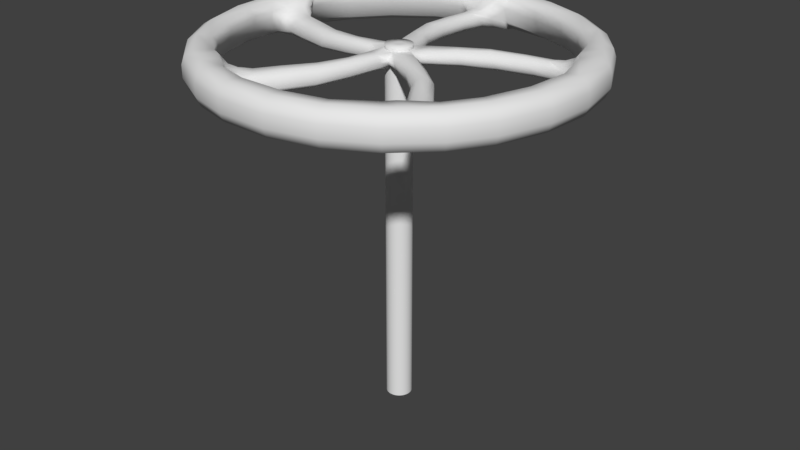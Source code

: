 # Source: valve-02.blend  (saved by Blender 2.78.0; exported with 4.5.12 LTS)
import bpy
from mathutils import Matrix  # noqa: F401  (used for matrix-valued properties, if any)

bpy.ops.wm.read_factory_settings(use_empty=True)
scene = bpy.context.scene
scene.name = 'Scene'

# ---- collections
col_collection_1 = bpy.data.collections.new('Collection 1'); scene.collection.children.link(col_collection_1)

# ---- world
world_world = bpy.data.worlds.new('World'); scene.world = world_world
world_world.color = (0.05088, 0.05088, 0.05088)
world_world.use_sun_shadow = False
world_world.sun_shadow_jitter_overblur = 0.0
world_world.cycles.sampling_method = 'MANUAL'

# ---- meshes
me_valve = bpy.data.meshes.new('Valve')
me_valve.from_pydata([(2.215e-09, 0.05125, 2.301e-05), (-1.107e-08, 0.01456, 1.467), (0.006422, 0.05084, 2.301e-05), (0.001824, 0.01444, 1.467), (0.01274, 0.04964, 2.301e-05), (0.00362, 0.0141, 1.467), (0.01886, 0.04765, 2.301e-05), (0.005358, 0.01353, 1.467), (0.02469, 0.04491, 2.301e-05), (0.007012, 0.01276, 1.467), (0.03012, 0.04146, 2.301e-05), (0.008555, 0.01178, 1.467), (0.03508, 0.03736, 2.301e-05), (0.009963, 0.01061, 1.467), (0.03948, 0.03267, 2.301e-05), (0.01121, 0.009279, 1.467), (0.04326, 0.02746, 2.301e-05), (0.01229, 0.0078, 1.467), (0.04636, 0.02182, 2.301e-05), (0.01317, 0.006198, 1.467), (0.04873, 0.01584, 2.301e-05), (0.01384, 0.004498, 1.467), (0.05033, 0.009603, 2.301e-05), (0.0143, 0.002728, 1.467), (0.05114, 0.003218, 2.301e-05), (0.01453, 0.0009141, 1.467), (0.05114, -0.003218, 2.301e-05), (0.01453, -0.000914, 1.467), (0.05033, -0.009603, 2.301e-05), (0.0143, -0.002728, 1.467), (0.04873, -0.01584, 2.301e-05), (0.01384, -0.004498, 1.467), (0.04636, -0.02182, 2.301e-05), (0.01317, -0.006198, 1.467), (0.04326, -0.02746, 2.301e-05), (0.01229, -0.0078, 1.467), (0.03948, -0.03267, 2.301e-05), (0.01121, -0.009279, 1.467), (0.03508, -0.03736, 2.301e-05), (0.009963, -0.01061, 1.467), (0.03012, -0.04146, 2.301e-05), (0.008555, -0.01178, 1.467), (0.02469, -0.04491, 2.301e-05), (0.007012, -0.01276, 1.467), (0.01886, -0.04765, 2.301e-05), (0.005358, -0.01353, 1.467), (0.01274, -0.04964, 2.301e-05), (0.00362, -0.0141, 1.467), (0.006422, -0.05084, 2.301e-05), (0.001824, -0.01444, 1.467), (-3.891e-08, -0.05125, 2.301e-05), (-2.289e-08, -0.01456, 1.467), (-0.006422, -0.05084, 2.301e-05), (-0.001824, -0.01444, 1.467), (-0.01274, -0.04964, 2.301e-05), (-0.00362, -0.0141, 1.467), (-0.01886, -0.04765, 2.301e-05), (-0.005358, -0.01353, 1.467), (-0.02469, -0.04491, 2.301e-05), (-0.007012, -0.01276, 1.467), (-0.03012, -0.04146, 2.301e-05), (-0.008555, -0.01178, 1.467), (-0.03508, -0.03736, 2.301e-05), (-0.009963, -0.01061, 1.467), (-0.03948, -0.03267, 2.301e-05), (-0.01121, -0.009279, 1.467), (-0.04326, -0.02746, 2.301e-05), (-0.01229, -0.0078, 1.467), (-0.04636, -0.02182, 2.301e-05), (-0.01317, -0.006198, 1.467), (-0.04873, -0.01584, 2.301e-05), (-0.01384, -0.004498, 1.467), (-0.05033, -0.009603, 2.301e-05), (-0.0143, -0.002728, 1.467), (-0.05114, -0.003218, 2.301e-05), (-0.01453, -0.000914, 1.467), (-0.05114, 0.003218, 2.301e-05), (-0.01453, 0.0009141, 1.467), (-0.05033, 0.009603, 2.301e-05), (-0.0143, 0.002728, 1.467), (-0.04873, 0.01584, 2.301e-05), (-0.01384, 0.004498, 1.467), (-0.04636, 0.02182, 2.301e-05), (-0.01317, 0.006198, 1.467), (-0.04326, 0.02746, 2.301e-05), (-0.01229, 0.0078, 1.467), (-0.03948, 0.03267, 2.301e-05), (-0.01121, 0.009279, 1.467), (-0.03508, 0.03736, 2.301e-05), (-0.009963, 0.01061, 1.467), (-0.03012, 0.04146, 2.301e-05), (-0.008555, 0.01178, 1.467), (-0.02468, 0.04491, 2.301e-05), (-0.007012, 0.01276, 1.467), (-0.01886, 0.04765, 2.301e-05), (-0.005358, 0.01353, 1.467), (-0.01274, 0.04964, 2.301e-05), (-0.003619, 0.0141, 1.467), (-0.006422, 0.05084, 2.301e-05), (-0.001824, 0.01444, 1.467), (0.05502, -0.008263, 1.395), (0.05387, -0.004289, 1.451), (0.1786, 0.6699, 1.355), (0.1826, 0.6847, 1.498), (0.3412, 0.6022, 1.355), (0.3487, 0.6156, 1.498), (0.4889, 0.4909, 1.355), (0.4997, 0.5017, 1.498), (0.5838, 0.3729, 1.355), (0.5968, 0.3812, 1.498), (0.6621, 0.2138, 1.356), (0.6768, 0.2186, 1.5), (0.1936, 0.7262, 1.449), (0.3698, 0.6529, 1.449), (0.53, 0.5321, 1.449), (0.6329, 0.4042, 1.449), (0.7178, 0.2318, 1.451), (0.1936, 0.7262, 1.401), (0.3698, 0.6529, 1.401), (0.53, 0.5321, 1.401), (0.6329, 0.4042, 1.401), (0.7178, 0.2318, 1.403), (0.5524, 0.3528, 1.493), (0.1667, 0.6336, 1.493), (0.3228, 0.5669, 1.493), (0.466, 0.4604, 1.493), (0.6132, 0.1899, 1.494), (-8.359e-06, -3.816e-05, 1.451), (-2.182e-05, -7.091e-05, 1.402), (0.59, 0.2344, 1.365), (0.5114, 0.2899, 1.438), (0.5295, 0.2189, 1.444), (0.543, 0.3077, 1.357), (0.3075, 0.1894, 1.382), (0.2799, 0.2233, 1.377), (0.2475, 0.2011, 1.447), (0.2659, 0.1735, 1.449), (0.09864, 0.05078, 1.395), (0.06963, 0.08577, 1.398), (0.06959, 0.08436, 1.451), (0.09814, 0.0364, 1.448), (0.1504, 0.1371, 1.45), (0.1691, 0.1092, 1.448), (0.1916, 0.1251, 1.39), (0.1591, 0.1498, 1.387), (0.5236, 0.3738, 1.425), (0.4534, 0.4511, 1.436), (0.3151, 0.5546, 1.436), (0.1637, 0.6186, 1.436), (0.5224, 0.3191, 1.399), (0.2532, 0.2264, 1.41), (0.06164, 0.097, 1.424), (0.1462, 0.1591, 1.415), (0.5203, 0.373, 1.457), (0.4509, 0.4469, 1.467), (0.3128, 0.5499, 1.467), (0.162, 0.6141, 1.467), (0.5112, 0.313, 1.42), (0.2451, 0.2212, 1.428), (0.06011, 0.09604, 1.435), (0.1413, 0.156, 1.432), (0.191, 0.7159, 1.479), (0.365, 0.6435, 1.479), (0.5231, 0.5243, 1.479), (0.6248, 0.398, 1.479), (0.7085, 0.2278, 1.48), (0.1895, 0.7109, 1.366), (0.362, 0.6391, 1.366), (0.5188, 0.5209, 1.366), (0.6196, 0.3957, 1.366), (0.7026, 0.2269, 1.367), (0.543, 0.3799, 1.363), (0.467, 0.4674, 1.374), (0.3254, 0.5739, 1.374), (0.1699, 0.6389, 1.374), (0.5266, 0.3207, 1.375), (0.2592, 0.2296, 1.393), (0.06439, 0.09873, 1.407), (0.1514, 0.1598, 1.399), (0.06766, -0.01237, 1.425), (0.6098, 0.2013, 1.447), (0.5559, 0.2169, 1.412), (0.2843, 0.1564, 1.424), (0.1071, 0.02533, 1.428), (0.184, 0.09934, 1.428), (0.5555, 0.3162, 1.47), (0.5855, 0.204, 1.469), (0.5255, 0.3364, 1.435), (0.533, 0.3405, 1.412), (0.5816, 0.3394, 1.357), (0.6367, 0.2115, 1.357), (0.5662, 0.2172, 1.453), (0.5371, 0.3019, 1.449), (0.5526, 0.3501, 1.372), (0.5877, 0.205, 1.426), (0.4693, 0.2691, 1.438), (0.477, 0.2305, 1.443), (0.5319, 0.2428, 1.374), (0.5018, 0.2968, 1.367), (0.4856, 0.2998, 1.407), (0.4731, 0.2919, 1.426), (0.4892, 0.3074, 1.387), (0.4964, 0.2101, 1.421), (0.06766, -0.01237, 1.409), (0.6288, 0.2079, 1.389), (0.5721, 0.2249, 1.388), (0.3023, 0.1653, 1.398), (0.108, 0.03063, 1.41), (0.1939, 0.1029, 1.405), (0.6184, 0.2055, 1.388), (0.5216, 0.2165, 1.394), (0.5248, 0.2389, 1.448), (0.5178, 0.2657, 1.447), (0.5781, 0.2261, 1.478), (0.5577, 0.2387, 1.461), (0.6578, 0.2572, 1.5), (0.5901, 0.2292, 1.494), (0.5644, 0.2737, 1.476), (0.5486, 0.2769, 1.46), (0.6314, 0.3107, 1.499), (0.5752, 0.278, 1.494), (0.4363, 0.2258, 1.378), (0.4084, 0.2732, 1.373), (0.3857, 0.2718, 1.409), (0.3755, 0.2654, 1.427), (0.3906, 0.2771, 1.39), (0.377, 0.2416, 1.443), (0.3858, 0.2067, 1.447), (0.4113, 0.1905, 1.423), (0.4288, 0.2006, 1.396), (0.009145, -0.05489, 1.395), (0.01257, -0.05257, 1.451), (0.6922, 0.0371, 1.355), (0.7075, 0.03792, 1.498), (0.6781, -0.1384, 1.355), (0.6931, -0.1415, 1.498), (0.6178, -0.3133, 1.355), (0.6315, -0.3203, 1.498), (0.535, -0.4401, 1.355), (0.5469, -0.4499, 1.498), (0.4079, -0.5637, 1.356), (0.417, -0.5762, 1.5), (0.7504, 0.04022, 1.449), (0.7351, -0.1501, 1.449), (0.6698, -0.3397, 1.449), (0.58, -0.4771, 1.449), (0.4422, -0.6111, 1.451), (0.7504, 0.04022, 1.401), (0.7351, -0.1501, 1.401), (0.6698, -0.3397, 1.401), (0.58, -0.4771, 1.401), (0.4422, -0.6111, 1.403), (0.5062, -0.4164, 1.493), (0.654, 0.03725, 1.493), (0.6388, -0.1318, 1.493), (0.5818, -0.301, 1.493), (0.3701, -0.5246, 1.494), (0.4052, -0.4888, 1.365), (0.4337, -0.3968, 1.438), (0.3718, -0.436, 1.444), (0.4603, -0.4214, 1.357), (0.2751, -0.2339, 1.382), (0.2988, -0.1972, 1.377), (0.2677, -0.1733, 1.447), (0.2472, -0.1993, 1.449), (0.07877, -0.07813, 1.395), (0.1031, -0.03974, 1.398), (0.1017, -0.04012, 1.451), (0.06494, -0.08211, 1.448), (0.1769, -0.1007, 1.45), (0.1561, -0.1271, 1.448), (0.1782, -0.1435, 1.39), (0.1916, -0.105, 1.387), (0.5173, -0.3826, 1.425), (0.569, -0.2919, 1.436), (0.6247, -0.1283, 1.436), (0.6388, 0.03547, 1.436), (0.4649, -0.3983, 1.399), (0.2935, -0.1709, 1.41), (0.1113, -0.02866, 1.424), (0.1964, -0.08991, 1.415), (0.5155, -0.3796, 1.457), (0.5643, -0.2908, 1.467), (0.6196, -0.1276, 1.467), (0.634, 0.03569, 1.467), (0.4557, -0.3896, 1.42), (0.2861, -0.1648, 1.428), (0.1099, -0.0275, 1.435), (0.192, -0.08624, 1.432), (0.7398, 0.03956, 1.478), (0.7247, -0.1483, 1.478), (0.6602, -0.3356, 1.478), (0.5715, -0.4713, 1.478), (0.4355, -0.6036, 1.48), (0.7345, 0.03937, 1.366), (0.7196, -0.1469, 1.366), (0.6556, -0.3325, 1.366), (0.5677, -0.4671, 1.366), (0.4329, -0.5982, 1.367), (0.529, -0.3991, 1.363), (0.5888, -0.2998, 1.374), (0.6463, -0.1322, 1.374), (0.6601, 0.03582, 1.374), (0.4677, -0.4018, 1.375), (0.2985, -0.1756, 1.393), (0.1138, -0.03074, 1.407), (0.1987, -0.09462, 1.399), (0.00915, -0.06818, 1.425), (0.3798, -0.5178, 1.447), (0.378, -0.4617, 1.412), (0.2366, -0.2221, 1.424), (0.05719, -0.09408, 1.428), (0.1513, -0.1443, 1.428), (0.4723, -0.4307, 1.47), (0.3749, -0.4939, 1.469), (0.4822, -0.3959, 1.435), (0.4885, -0.4017, 1.412), (0.5025, -0.4483, 1.357), (0.3978, -0.5403, 1.357), (0.3815, -0.4714, 1.453), (0.453, -0.4176, 1.449), (0.5037, -0.4175, 1.372), (0.3766, -0.4957, 1.425), (0.4009, -0.3633, 1.438), (0.3665, -0.3825, 1.443), (0.3953, -0.4309, 1.374), (0.4372, -0.3856, 1.366), (0.4351, -0.3692, 1.407), (0.4237, -0.3598, 1.426), (0.4435, -0.3704, 1.387), (0.3532, -0.4072, 1.421), (0.00915, -0.06818, 1.409), (0.392, -0.5339, 1.389), (0.3906, -0.4747, 1.388), (0.2506, -0.2365, 1.397), (0.06251, -0.09328, 1.41), (0.1577, -0.1526, 1.405), (0.3865, -0.5247, 1.388), (0.3671, -0.4293, 1.394), (0.3894, -0.4254, 1.448), (0.4126, -0.4104, 1.447), (0.3937, -0.4801, 1.478), (0.3993, -0.4568, 1.461), (0.4478, -0.5462, 1.5), (0.4003, -0.4905, 1.494), (0.4347, -0.4523, 1.476), (0.4328, -0.4363, 1.46), (0.4906, -0.5046, 1.499), (0.4421, -0.4612, 1.494), (0.3495, -0.3453, 1.378), (0.3859, -0.304, 1.373), (0.3777, -0.2828, 1.409), (0.3684, -0.2752, 1.427), (0.3842, -0.2859, 1.39), (0.3463, -0.2839, 1.443), (0.3157, -0.3031, 1.447), (0.3082, -0.3323, 1.423), (0.3233, -0.3459, 1.396), (-0.04937, -0.02566, 1.395), (-0.0461, -0.0282, 1.451), (0.2492, -0.6469, 1.354), (0.2547, -0.6613, 1.498), (0.07792, -0.6878, 1.354), (0.07965, -0.703, 1.498), (-0.107, -0.6845, 1.354), (-0.1094, -0.6997, 1.498), (-0.2532, -0.6449, 1.354), (-0.2588, -0.6592, 1.498), (-0.41, -0.5622, 1.356), (-0.4191, -0.5747, 1.5), (0.2701, -0.7013, 1.449), (0.08447, -0.7456, 1.449), (-0.116, -0.7421, 1.449), (-0.2745, -0.6991, 1.449), (-0.4444, -0.6095, 1.451), (0.2701, -0.7013, 1.401), (0.08447, -0.7456, 1.401), (-0.116, -0.7421, 1.401), (-0.2745, -0.6991, 1.401), (-0.4444, -0.6095, 1.403), (-0.2396, -0.6102, 1.493), (0.2375, -0.6106, 1.493), (0.07203, -0.6484, 1.493), (-0.1064, -0.6464, 1.493), (-0.3844, -0.5141, 1.494), (-0.3395, -0.5364, 1.365), (-0.2433, -0.5352, 1.438), (-0.2997, -0.4884, 1.444), (-0.2584, -0.5681, 1.357), (-0.1374, -0.334, 1.382), (-0.09518, -0.3452, 1.377), (-0.08203, -0.3081, 1.447), (-0.1131, -0.2967, 1.449), (-0.04996, -0.09907, 1.395), (-0.005933, -0.1103, 1.398), (-0.006719, -0.1092, 1.451), (-0.05801, -0.08714, 1.448), (-0.04113, -0.1994, 1.45), (-0.07263, -0.1878, 1.448), (-0.08143, -0.2139, 1.39), (-0.04065, -0.2147, 1.387), (-0.2039, -0.6103, 1.425), (-0.1017, -0.6315, 1.436), (0.07102, -0.6339, 1.436), (0.2311, -0.5967, 1.436), (-0.2351, -0.5653, 1.399), (-0.07179, -0.332, 1.41), (0.00714, -0.1147, 1.424), (-0.02479, -0.2146, 1.415), (-0.2017, -0.6077, 1.457), (-0.1022, -0.6267, 1.467), (0.07013, -0.6288, 1.467), (0.2299, -0.592, 1.467), (-0.2296, -0.5538, 1.42), (-0.06827, -0.323, 1.428), (0.007813, -0.113, 1.435), (-0.02268, -0.2093, 1.432), (0.2662, -0.6915, 1.478), (0.08291, -0.7352, 1.478), (-0.1151, -0.7317, 1.478), (-0.2715, -0.6893, 1.478), (-0.4393, -0.6008, 1.48), (0.2644, -0.6865, 1.366), (0.08269, -0.7299, 1.366), (-0.1136, -0.7264, 1.366), (-0.2687, -0.6844, 1.366), (-0.4351, -0.5966, 1.367), (-0.216, -0.6266, 1.363), (-0.1031, -0.6527, 1.374), (0.07399, -0.6556, 1.374), (0.238, -0.6168, 1.374), (-0.2375, -0.5691, 1.375), (-0.07477, -0.3382, 1.393), (0.00593, -0.1177, 1.407), (-0.02857, -0.2182, 1.399), (-0.06201, -0.02977, 1.425), (-0.375, -0.5213, 1.447), (-0.3222, -0.5023, 1.412), (-0.1381, -0.2937, 1.424), (-0.07178, -0.08347, 1.428), (-0.09046, -0.1885, 1.428), (-0.2636, -0.5824, 1.47), (-0.3538, -0.5092, 1.469), (-0.2275, -0.581, 1.435), (-0.2311, -0.5888, 1.412), (-0.2711, -0.6165, 1.357), (-0.3908, -0.5454, 1.357), (-0.3304, -0.5086, 1.453), (-0.2571, -0.56, 1.449), (-0.2413, -0.6081, 1.372), (-0.355, -0.5114, 1.425), (-0.2216, -0.4936, 1.438), (-0.2505, -0.4669, 1.443), (-0.2876, -0.5091, 1.374), (-0.2315, -0.5351, 1.366), (-0.2166, -0.528, 1.407), (-0.2112, -0.5142, 1.426), (-0.2151, -0.5363, 1.387), (-0.2781, -0.4618, 1.421), (-0.06201, -0.02977, 1.409), (-0.3865, -0.5378, 1.389), (-0.3306, -0.5183, 1.388), (-0.1475, -0.3115, 1.397), (-0.06938, -0.08828, 1.41), (-0.09636, -0.1972, 1.405), (-0.3795, -0.5298, 1.388), (-0.2947, -0.4818, 1.394), (-0.2842, -0.5018, 1.448), (-0.2627, -0.5193, 1.447), (-0.3348, -0.5228, 1.478), (-0.3109, -0.521, 1.461), (-0.381, -0.5947, 1.5), (-0.3427, -0.5323, 1.494), (-0.2958, -0.5532, 1.476), (-0.2811, -0.5465, 1.46), (-0.3282, -0.6226, 1.499), (-0.302, -0.5631, 1.494), (-0.2203, -0.4391, 1.378), (-0.1698, -0.4611, 1.373), (-0.1522, -0.4466, 1.409), (-0.1479, -0.4355, 1.427), (-0.1532, -0.4538, 1.39), (-0.163, -0.4171, 1.443), (-0.1906, -0.394, 1.447), (-0.2208, -0.3959, 1.423), (-0.229, -0.4144, 1.396), (-0.03966, 0.03903, 1.395), (-0.04106, 0.03514, 1.451), (-0.5382, -0.4369, 1.354), (-0.5501, -0.4466, 1.498), (-0.6299, -0.2867, 1.354), (-0.6439, -0.293, 1.498), (-0.684, -0.1097, 1.354), (-0.6991, -0.1121, 1.498), (-0.6915, 0.04156, 1.354), (-0.7068, 0.04248, 1.498), (-0.6613, 0.2162, 1.356), (-0.676, 0.221, 1.5), (-0.5834, -0.4737, 1.449), (-0.6829, -0.3108, 1.449), (-0.7415, -0.1189, 1.449), (-0.7496, 0.04505, 1.449), (-0.7169, 0.2344, 1.451), (-0.5834, -0.4737, 1.401), (-0.6829, -0.3108, 1.401), (-0.7415, -0.1189, 1.401), (-0.7496, 0.04505, 1.401), (-0.7169, 0.2344, 1.403), (-0.6542, 0.03932, 1.493), (-0.5072, -0.4146, 1.493), (-0.5943, -0.2689, 1.493), (-0.6475, -0.09849, 1.493), (-0.6077, 0.2068, 1.494), (-0.615, 0.1572, 1.365), (-0.5841, 0.0661, 1.438), (-0.5571, 0.1342, 1.444), (-0.6201, 0.07028, 1.357), (-0.3601, 0.0275, 1.382), (-0.3577, -0.01614, 1.377), (-0.3184, -0.01719, 1.447), (-0.3171, 0.01592, 1.449), (-0.1096, 0.0169, 1.395), (-0.1067, -0.02845, 1.398), (-0.1059, -0.02734, 1.451), (-0.1008, 0.02825, 1.448), (-0.2023, -0.02248, 1.45), (-0.201, 0.01107, 1.448), (-0.2285, 0.01137, 1.39), (-0.2167, -0.02768, 1.387), (-0.6433, 0.005402, 1.425), (-0.6319, -0.09836, 1.436), (-0.5808, -0.2634, 1.436), (-0.4959, -0.4042, 1.436), (-0.6102, 0.04896, 1.399), (-0.3379, -0.0343, 1.41), (-0.1069, -0.04224, 1.423), (-0.2117, -0.04274, 1.415), (-0.6402, 0.004066, 1.457), (-0.6275, -0.09647, 1.467), (-0.5763, -0.261, 1.467), (-0.4919, -0.4016, 1.467), (-0.5976, 0.04729, 1.42), (-0.3283, -0.03488, 1.428), (-0.1051, -0.04236, 1.435), (-0.206, -0.04309, 1.432), (-0.5753, -0.4669, 1.478), (-0.6735, -0.3061, 1.478), (-0.7313, -0.1166, 1.478), (-0.7394, 0.04528, 1.478), (-0.7071, 0.2323, 1.48), (-0.5711, -0.4637, 1.366), (-0.6685, -0.3042, 1.366), (-0.7258, -0.1164, 1.366), (-0.7338, 0.0441, 1.366), (-0.7018, 0.2295, 1.367), (-0.6625, 0.01184, 1.363), (-0.6525, -0.1036, 1.374), (-0.6005, -0.273, 1.374), (-0.513, -0.417, 1.374), (-0.6145, 0.05011, 1.375), (-0.3447, -0.03338, 1.393), (-0.1101, -0.04202, 1.407), (-0.2164, -0.04027, 1.399), (-0.04747, 0.04978, 1.425), (-0.6116, 0.1956, 1.447), (-0.5772, 0.1513, 1.412), (-0.3219, 0.04065, 1.424), (-0.1016, 0.04249, 1.428), (-0.2072, 0.02779, 1.428), (-0.6352, 0.07081, 1.47), (-0.5935, 0.1792, 1.469), (-0.6228, 0.03681, 1.435), (-0.6313, 0.03785, 1.412), (-0.67, 0.06733, 1.357), (-0.6393, 0.2032, 1.357), (-0.5857, 0.1571, 1.453), (-0.6119, 0.07151, 1.449), (-0.6529, 0.04161, 1.372), (-0.596, 0.1796, 1.425), (-0.5378, 0.05822, 1.438), (-0.5213, 0.09399, 1.443), (-0.573, 0.1162, 1.374), (-0.5803, 0.05491, 1.366), (-0.569, 0.04289, 1.407), (-0.5542, 0.042, 1.426), (-0.5765, 0.03888, 1.387), (-0.5251, 0.1218, 1.421), (-0.04747, 0.04978, 1.409), (-0.6308, 0.2015, 1.389), (-0.595, 0.1544, 1.388), (-0.3417, 0.04402, 1.397), (-0.1054, 0.03872, 1.41), (-0.2173, 0.03072, 1.405), (-0.6211, 0.1972, 1.388), (-0.5493, 0.1315, 1.394), (-0.565, 0.1152, 1.448), (-0.575, 0.08945, 1.447), (-0.6006, 0.1569, 1.478), (-0.5915, 0.1348, 1.461), (-0.6833, 0.1786, 1.5), (-0.6121, 0.1615, 1.494), (-0.6174, 0.1104, 1.476), (-0.6066, 0.09853, 1.46), (-0.6934, 0.1198, 1.499), (-0.6287, 0.1132, 1.494), (-0.4857, 0.07385, 1.378), (-0.4909, 0.01908, 1.373), (-0.4718, 0.0068, 1.409), (-0.4598, 0.006075, 1.427), (-0.4788, 0.005473, 1.39), (-0.447, 0.02614, 1.443), (-0.4335, 0.05958, 1.447), (-0.4447, 0.08765, 1.423), (-0.4649, 0.08979, 1.396), (0.02486, 0.04978, 1.395), (0.02072, 0.04991, 1.451), (-0.5818, 0.3769, 1.354), (-0.5947, 0.3853, 1.498), (-0.4672, 0.5106, 1.354), (-0.4776, 0.5219, 1.498), (-0.3157, 0.6167, 1.354), (-0.3227, 0.6304, 1.498), (-0.1742, 0.6706, 1.354), (-0.178, 0.6855, 1.498), (0.001264, 0.6959, 1.356), (0.001292, 0.7113, 1.5), (-0.6307, 0.4086, 1.449), (-0.5065, 0.5536, 1.449), (-0.3422, 0.6686, 1.449), (-0.1888, 0.727, 1.449), (0.00137, 0.7544, 1.451), (-0.6307, 0.4086, 1.401), (-0.5065, 0.5536, 1.401), (-0.3422, 0.6686, 1.401), (-0.1888, 0.727, 1.401), (0.00137, 0.7544, 1.403), (-0.1648, 0.6345, 1.493), (-0.551, 0.3543, 1.493), (-0.4393, 0.4822, 1.493), (-0.2938, 0.5855, 1.493), (0.008878, 0.642, 1.494), (-0.04056, 0.6336, 1.365), (-0.1176, 0.576, 1.437), (-0.04455, 0.5714, 1.444), (-0.1248, 0.6115, 1.357), (-0.08512, 0.351, 1.382), (-0.1259, 0.3352, 1.377), (-0.1147, 0.2975, 1.447), (-0.08285, 0.3066, 1.449), (-0.01781, 0.1095, 1.394), (-0.06003, 0.09274, 1.397), (-0.05872, 0.09226, 1.451), (-0.004285, 0.1046, 1.448), (-0.08389, 0.1855, 1.45), (-0.05159, 0.1946, 1.448), (-0.0598, 0.2209, 1.39), (-0.09329, 0.1976, 1.387), (-0.1937, 0.6136, 1.425), (-0.2888, 0.5707, 1.436), (-0.43, 0.4711, 1.436), (-0.5376, 0.3468, 1.436), (-0.142, 0.5956, 1.399), (-0.137, 0.3108, 1.41), (-0.07319, 0.08861, 1.423), (-0.1061, 0.1882, 1.415), (-0.194, 0.6102, 1.457), (-0.2856, 0.5671, 1.467), (-0.4263, 0.4675, 1.467), (-0.5339, 0.3438, 1.467), (-0.1397, 0.583, 1.42), (-0.1346, 0.3015, 1.428), (-0.07275, 0.08686, 1.435), (-0.1046, 0.1826, 1.432), (-0.6218, 0.4029, 1.478), (-0.4991, 0.5461, 1.478), (-0.3369, 0.6596, 1.478), (-0.1854, 0.7173, 1.478), (0.002361, 0.7443, 1.48), (-0.6174, 0.4, 1.366), (-0.4958, 0.5419, 1.366), (-0.335, 0.6545, 1.366), (-0.1848, 0.7116, 1.366), (0.001341, 0.7384, 1.367), (-0.1935, 0.6339, 1.363), (-0.3001, 0.5887, 1.374), (-0.4451, 0.4869, 1.374), (-0.5551, 0.3591, 1.374), (-0.1422, 0.6, 1.375), (-0.1383, 0.3175, 1.393), (-0.07398, 0.09175, 1.407), (-0.1051, 0.1934, 1.399), (0.03267, 0.06054, 1.425), (-0.002972, 0.6422, 1.447), (-0.03448, 0.5958, 1.412), (-0.06083, 0.3188, 1.424), (0.009017, 0.1097, 1.428), (-0.03761, 0.2057, 1.428), (-0.129, 0.6261, 1.47), (-0.01301, 0.62, 1.469), (-0.1575, 0.6038, 1.435), (-0.1591, 0.6122, 1.412), (-0.143, 0.6581, 1.357), (-0.004329, 0.671, 1.356), (-0.03158, 0.6057, 1.453), (-0.1211, 0.6042, 1.449), (-0.1622, 0.6339, 1.372), (-0.01334, 0.6224, 1.425), (-0.1108, 0.5296, 1.438), (-0.07173, 0.525, 1.443), (-0.06656, 0.581, 1.374), (-0.1271, 0.569, 1.366), (-0.1351, 0.5545, 1.407), (-0.1313, 0.5402, 1.426), (-0.1412, 0.5604, 1.387), (-0.04643, 0.5371, 1.421), (0.03267, 0.06054, 1.409), (-0.00336, 0.6623, 1.389), (-0.03709, 0.6137, 1.388), (-0.06374, 0.3387, 1.397), (0.004249, 0.1122, 1.41), (-0.03794, 0.2162, 1.405), (-0.004364, 0.6517, 1.388), (-0.04472, 0.5631, 1.394), (-0.06501, 0.573, 1.448), (-0.09263, 0.5746, 1.447), (-0.03637, 0.6198, 1.478), (-0.0546, 0.6043, 1.461), (-0.04127, 0.7052, 1.5), (-0.03558, 0.6321, 1.494), (-0.08584, 0.6214, 1.476), (-0.09375, 0.6074, 1.46), (-0.1003, 0.6966, 1.499), (-0.0866, 0.633, 1.494), (-0.07985, 0.4848, 1.378), (-0.1336, 0.4729, 1.373), (-0.1393, 0.4508, 1.409), (-0.1363, 0.4392, 1.427), (-0.1428, 0.4572, 1.39), (-0.1133, 0.4333, 1.443), (-0.07732, 0.4308, 1.447), (-0.05407, 0.4501, 1.423), (-0.05826, 0.4699, 1.396), (2.215e-09, 0.05125, 0.02349), (0.006422, 0.05084, 0.02349), (0.01274, 0.04964, 0.02349), (0.01886, 0.04765, 0.02349), (0.02469, 0.04491, 0.02349), (0.03012, 0.04146, 0.02349), (0.03508, 0.03736, 0.02349), (0.03948, 0.03267, 0.02349), (0.04326, 0.02746, 0.02349), (0.04636, 0.02182, 0.02349), (0.04873, 0.01584, 0.02349), (0.05033, 0.009603, 0.02349), (0.05114, 0.003218, 0.02349), (0.05114, -0.003218, 0.02349), (0.05033, -0.009603, 0.02349), (0.04873, -0.01584, 0.02349), (0.04636, -0.02182, 0.02349), (0.04326, -0.02746, 0.02349), (0.03948, -0.03267, 0.02349), (0.03508, -0.03736, 0.02349), (0.03012, -0.04146, 0.02349), (0.02469, -0.04491, 0.02349), (0.01886, -0.04765, 0.02349), (0.01274, -0.04964, 0.02349), (0.006422, -0.05084, 0.02349), (-3.891e-08, -0.05125, 0.02349), (-0.006422, -0.05084, 0.02349), (-0.01274, -0.04964, 0.02349), (-0.01886, -0.04765, 0.02349), (-0.02469, -0.04491, 0.02349), (-0.03012, -0.04146, 0.02349), (-0.03508, -0.03736, 0.02349), (-0.03948, -0.03267, 0.02349), (-0.04326, -0.02746, 0.02349), (-0.04636, -0.02182, 0.02349), (-0.04873, -0.01584, 0.02349), (-0.05033, -0.009603, 0.02349), (-0.05114, -0.003218, 0.02349), (-0.05114, 0.003218, 0.02349), (-0.05033, 0.009603, 0.02349), (-0.04873, 0.01584, 0.02349), (-0.04636, 0.02182, 0.02349), (-0.04326, 0.02746, 0.02349), (-0.03948, 0.03267, 0.02349), (-0.03508, 0.03736, 0.02349), (-0.03012, 0.04146, 0.02349), (-0.02468, 0.04491, 0.02349), (-0.01886, 0.04765, 0.02349), (-0.01274, 0.04964, 0.02349), (-0.006422, 0.05084, 0.02349), (2.215e-09, 0.05125, 1.454), (0.006422, 0.05084, 1.454), (0.01274, 0.04964, 1.454), (0.01886, 0.04765, 1.454), (0.02469, 0.04491, 1.454), (0.03012, 0.04146, 1.454), (0.03508, 0.03736, 1.454), (0.03948, 0.03267, 1.454), (0.04326, 0.02746, 1.454), (0.04636, 0.02182, 1.454), (0.04873, 0.01584, 1.454), (0.05033, 0.009603, 1.454), (0.05114, 0.003218, 1.454), (0.05114, -0.003218, 1.454), (0.05033, -0.009603, 1.454), (0.04873, -0.01584, 1.454), (0.04636, -0.02182, 1.454), (0.04326, -0.02746, 1.454), (0.03948, -0.03267, 1.454), (0.03508, -0.03736, 1.454), (0.03012, -0.04146, 1.454), (0.02469, -0.04491, 1.454), (0.01886, -0.04765, 1.454), (0.01274, -0.04964, 1.454), (0.006422, -0.05084, 1.454), (-3.891e-08, -0.05125, 1.454), (-0.006422, -0.05084, 1.454), (-0.01274, -0.04964, 1.454), (-0.01886, -0.04765, 1.454), (-0.02469, -0.04491, 1.454), (-0.03012, -0.04146, 1.454), (-0.03508, -0.03736, 1.454), (-0.03948, -0.03267, 1.454), (-0.04326, -0.02746, 1.454), (-0.04636, -0.02182, 1.454), (-0.04873, -0.01584, 1.454), (-0.05033, -0.009603, 1.454), (-0.05114, -0.003218, 1.454), (-0.05114, 0.003218, 1.454), (-0.05033, 0.009603, 1.454), (-0.04873, 0.01584, 1.454), (-0.04636, 0.02182, 1.454), (-0.04326, 0.02746, 1.454), (-0.03948, 0.03267, 1.454), (-0.03508, 0.03736, 1.454), (-0.03012, 0.04146, 1.454), (-0.02468, 0.04491, 1.454), (-0.01886, 0.04765, 1.454), (-0.01274, 0.04964, 1.454), (-0.006422, 0.05084, 1.454), (0.006422, 0.05084, 1.467), (2.215e-09, 0.05125, 1.467), (0.01274, 0.04964, 1.467), (0.01886, 0.04765, 1.467), (0.02469, 0.04491, 1.467), (0.03012, 0.04146, 1.467), (0.03508, 0.03736, 1.467), (0.03948, 0.03267, 1.467), (0.04326, 0.02746, 1.467), (0.04636, 0.02182, 1.467), (0.04873, 0.01584, 1.467), (0.05033, 0.009603, 1.467), (0.05114, 0.003218, 1.467), (0.05114, -0.003218, 1.467), (0.05033, -0.009603, 1.467), (0.04873, -0.01584, 1.467), (0.04636, -0.02182, 1.467), (0.04326, -0.02746, 1.467), (0.03948, -0.03267, 1.467), (0.03508, -0.03736, 1.467), (0.03012, -0.04146, 1.467), (0.02469, -0.04491, 1.467), (0.01886, -0.04765, 1.467), (0.01274, -0.04964, 1.467), (0.006422, -0.05084, 1.467), (-3.891e-08, -0.05125, 1.467), (-0.006422, -0.05084, 1.467), (-0.01274, -0.04964, 1.467), (-0.01886, -0.04765, 1.467), (-0.02469, -0.04491, 1.467), (-0.03012, -0.04146, 1.467), (-0.03508, -0.03736, 1.467), (-0.03948, -0.03267, 1.467), (-0.04326, -0.02746, 1.467), (-0.04636, -0.02182, 1.467), (-0.04873, -0.01584, 1.467), (-0.05033, -0.009603, 1.467), (-0.05114, -0.003218, 1.467), (-0.05114, 0.003218, 1.467), (-0.05033, 0.009603, 1.467), (-0.04873, 0.01584, 1.467), (-0.04636, 0.02182, 1.467), (-0.04326, 0.02746, 1.467), (-0.03948, 0.03267, 1.467), (-0.03508, 0.03736, 1.467), (-0.03012, 0.04146, 1.467), (-0.02468, 0.04491, 1.467), (-0.01886, 0.04765, 1.467), (-0.01274, 0.04964, 1.467), (-0.006422, 0.05084, 1.467)], [], [(792, 843, 842, 793), (793, 842, 844, 794), (794, 844, 845, 795), (795, 845, 846, 796), (796, 846, 847, 797), (797, 847, 848, 798), (798, 848, 849, 799), (799, 849, 850, 800), (800, 850, 851, 801), (801, 851, 852, 802), (802, 852, 853, 803), (803, 853, 854, 804), (804, 854, 855, 805), (805, 855, 856, 806), (806, 856, 857, 807), (807, 857, 858, 808), (808, 858, 859, 809), (809, 859, 860, 810), (810, 860, 861, 811), (811, 861, 862, 812), (812, 862, 863, 813), (813, 863, 864, 814), (814, 864, 865, 815), (815, 865, 866, 816), (816, 866, 867, 817), (817, 867, 868, 818), (818, 868, 869, 819), (819, 869, 870, 820), (820, 870, 871, 821), (821, 871, 872, 822), (822, 872, 873, 823), (823, 873, 874, 824), (824, 874, 875, 825), (825, 875, 876, 826), (826, 876, 877, 827), (827, 877, 878, 828), (828, 878, 879, 829), (829, 879, 880, 830), (830, 880, 881, 831), (831, 881, 882, 832), (832, 882, 883, 833), (833, 883, 884, 834), (834, 884, 885, 835), (835, 885, 886, 836), (836, 886, 887, 837), (837, 887, 888, 838), (838, 888, 889, 839), (839, 889, 890, 840), (3, 1, 99, 97, 95, 93, 91, 89, 87, 85, 83, 81, 79, 77, 75, 73, 71, 69, 67, 65, 63, 61, 59, 57, 55, 53, 51, 49, 47, 45, 43, 41, 39, 37, 35, 33, 31, 29, 27, 25, 23, 21, 19, 17, 15, 13, 11, 9, 7, 5), (840, 890, 891, 841), (841, 891, 843, 792), (677, 625, 103, 161), (161, 103, 105, 162), (162, 105, 107, 163), (163, 107, 109, 164), (165, 215, 111), (166, 117, 118, 167), (168, 119, 120, 169), (153, 122, 125, 154), (101, 615, 127), (682, 635, 117, 166), (153, 187, 192, 185), (186, 126, 216, 213), (120, 115, 116, 121), (119, 114, 115, 120), (118, 113, 114, 119), (117, 112, 113, 118), (635, 630, 112, 117), (167, 118, 119, 168), (169, 120, 121, 170), (107, 125, 122, 109), (105, 124, 125, 107), (122, 220, 219, 109), (123, 124, 105, 103), (640, 123, 103, 625), (154, 125, 124, 155), (155, 124, 123, 156), (156, 123, 640, 692), (190, 189, 108, 110), (177, 138, 614, 715), (614, 100, 128), (209, 190, 110, 204), (210, 197, 129, 205), (196, 211, 212, 195), (197, 198, 132, 129), (143, 144, 134, 133), (142, 136, 135, 141), (208, 143, 133, 206), (225, 222, 134, 176), (203, 100, 137, 207), (101, 140, 139, 615), (100, 614, 138, 137), (178, 144, 138, 177), (176, 134, 144, 178), (207, 137, 143, 208), (140, 142, 141, 139), (137, 138, 144, 143), (158, 150, 152, 160), (160, 152, 151, 159), (224, 223, 150, 158), (193, 189, 132, 175), (159, 151, 691), (174, 148, 692, 716), (173, 147, 148, 174), (172, 146, 147, 173), (171, 145, 146, 172), (139, 159, 691, 615), (191, 194, 180, 186), (226, 224, 158, 135), (141, 160, 159, 139), (135, 158, 160, 141), (148, 156, 692), (147, 155, 156, 148), (146, 154, 155, 147), (145, 153, 154, 146), (115, 164, 165, 116), (114, 163, 164, 115), (113, 162, 163, 114), (112, 161, 162, 113), (630, 677, 161, 112), (108, 169, 170, 110), (104, 167, 168, 106), (624, 682, 166, 102), (106, 168, 169, 108), (102, 166, 167, 104), (108, 171, 172, 106), (106, 172, 173, 104), (104, 173, 174, 102), (102, 174, 716, 624), (150, 176, 178, 152), (152, 178, 177, 151), (223, 225, 176, 150), (187, 188, 149, 157), (151, 177, 715, 691), (140, 183, 184, 142), (101, 179, 183, 140), (142, 184, 182, 136), (196, 202, 181, 131), (188, 193, 175, 149), (171, 108, 189, 193), (131, 181, 194, 191), (205, 129, 190, 209), (153, 145, 188, 187), (145, 171, 193, 188), (131, 191, 214, 211), (191, 186, 213, 214), (186, 180, 126), (122, 153, 185), (187, 157, 130, 192), (129, 132, 189, 190), (227, 228, 202, 196), (149, 175, 201, 199), (130, 157, 200, 195), (157, 149, 199, 200), (175, 132, 198, 201), (221, 222, 198, 197), (227, 196, 195, 226), (229, 221, 197, 210), (228, 229, 210, 202), (181, 205, 209, 194), (183, 207, 208, 184), (179, 203, 207, 183), (184, 208, 206, 182), (202, 210, 205, 181), (194, 209, 204, 180), (182, 206, 229, 228), (211, 196, 131), (195, 212, 130), (215, 216, 126, 111), (213, 216, 220, 217), (211, 214, 218, 212), (214, 213, 217, 218), (212, 218, 192, 130), (219, 220, 216, 215), (218, 217, 185, 192), (217, 220, 122, 185), (206, 133, 221, 229), (136, 227, 226, 135), (133, 134, 222, 221), (136, 182, 228, 227), (199, 201, 225, 223), (195, 200, 224, 226), (200, 199, 223, 224), (201, 198, 222, 225), (164, 109, 219), (165, 164, 219, 215), (165, 111, 233, 289), (289, 233, 235, 290), (290, 235, 237, 291), (291, 237, 239, 292), (293, 343, 241), (294, 247, 248, 295), (296, 249, 250, 297), (281, 252, 255, 282), (231, 101, 127), (170, 121, 247, 294), (281, 315, 320, 313), (314, 256, 344, 341), (250, 245, 246, 251), (249, 244, 245, 250), (248, 243, 244, 249), (247, 242, 243, 248), (121, 116, 242, 247), (295, 248, 249, 296), (297, 250, 251, 298), (237, 255, 252, 239), (235, 254, 255, 237), (252, 348, 347, 239), (253, 254, 235, 233), (126, 253, 233, 111), (282, 255, 254, 283), (283, 254, 253, 284), (284, 253, 126, 180), (318, 317, 238, 240), (305, 266, 100, 203), (100, 230, 128), (337, 318, 240, 332), (338, 325, 257, 333), (324, 339, 340, 323), (325, 326, 260, 257), (271, 272, 262, 261), (270, 264, 263, 269), (336, 271, 261, 334), (353, 350, 262, 304), (331, 230, 265, 335), (231, 268, 267, 101), (230, 100, 266, 265), (306, 272, 266, 305), (304, 262, 272, 306), (335, 265, 271, 336), (268, 270, 269, 267), (265, 266, 272, 271), (286, 278, 280, 288), (288, 280, 279, 287), (352, 351, 278, 286), (321, 317, 260, 303), (287, 279, 179), (302, 276, 180, 204), (301, 275, 276, 302), (300, 274, 275, 301), (299, 273, 274, 300), (267, 287, 179, 101), (319, 322, 308, 314), (354, 352, 286, 263), (269, 288, 287, 267), (263, 286, 288, 269), (276, 284, 180), (275, 283, 284, 276), (274, 282, 283, 275), (273, 281, 282, 274), (245, 292, 293, 246), (244, 291, 292, 245), (243, 290, 291, 244), (242, 289, 290, 243), (116, 165, 289, 242), (238, 297, 298, 240), (234, 295, 296, 236), (110, 170, 294, 232), (236, 296, 297, 238), (232, 294, 295, 234), (238, 299, 300, 236), (236, 300, 301, 234), (234, 301, 302, 232), (232, 302, 204, 110), (278, 304, 306, 280), (280, 306, 305, 279), (351, 353, 304, 278), (315, 316, 277, 285), (279, 305, 203, 179), (268, 311, 312, 270), (231, 307, 311, 268), (270, 312, 310, 264), (324, 330, 309, 259), (316, 321, 303, 277), (299, 238, 317, 321), (259, 309, 322, 319), (333, 257, 318, 337), (281, 273, 316, 315), (273, 299, 321, 316), (259, 319, 342, 339), (319, 314, 341, 342), (314, 308, 256), (252, 281, 313), (315, 285, 258, 320), (257, 260, 317, 318), (355, 356, 330, 324), (277, 303, 329, 327), (258, 285, 328, 323), (285, 277, 327, 328), (303, 260, 326, 329), (349, 350, 326, 325), (355, 324, 323, 354), (357, 349, 325, 338), (356, 357, 338, 330), (309, 333, 337, 322), (311, 335, 336, 312), (307, 331, 335, 311), (312, 336, 334, 310), (330, 338, 333, 309), (322, 337, 332, 308), (310, 334, 357, 356), (339, 324, 259), (323, 340, 258), (343, 344, 256, 241), (341, 344, 348, 345), (339, 342, 346, 340), (342, 341, 345, 346), (340, 346, 320, 258), (347, 348, 344, 343), (346, 345, 313, 320), (345, 348, 252, 313), (334, 261, 349, 357), (264, 355, 354, 263), (261, 262, 350, 349), (264, 310, 356, 355), (327, 329, 353, 351), (323, 328, 352, 354), (328, 327, 351, 352), (329, 326, 350, 353), (292, 239, 347), (293, 292, 347, 343), (293, 241, 361, 417), (417, 361, 363, 418), (418, 363, 365, 419), (419, 365, 367, 420), (421, 471, 369), (422, 375, 376, 423), (424, 377, 378, 425), (409, 380, 383, 410), (359, 231, 127), (298, 251, 375, 422), (409, 443, 448, 441), (442, 384, 472, 469), (378, 373, 374, 379), (377, 372, 373, 378), (376, 371, 372, 377), (375, 370, 371, 376), (251, 246, 370, 375), (423, 376, 377, 424), (425, 378, 379, 426), (365, 383, 380, 367), (363, 382, 383, 365), (380, 476, 475, 367), (381, 382, 363, 361), (256, 381, 361, 241), (410, 383, 382, 411), (411, 382, 381, 412), (412, 381, 256, 308), (446, 445, 366, 368), (433, 394, 230, 331), (230, 358, 128), (465, 446, 368, 460), (466, 453, 385, 461), (452, 467, 468, 451), (453, 454, 388, 385), (399, 400, 390, 389), (398, 392, 391, 397), (464, 399, 389, 462), (481, 478, 390, 432), (459, 358, 393, 463), (359, 396, 395, 231), (358, 230, 394, 393), (434, 400, 394, 433), (432, 390, 400, 434), (463, 393, 399, 464), (396, 398, 397, 395), (393, 394, 400, 399), (414, 406, 408, 416), (416, 408, 407, 415), (480, 479, 406, 414), (449, 445, 388, 431), (415, 407, 307), (430, 404, 308, 332), (429, 403, 404, 430), (428, 402, 403, 429), (427, 401, 402, 428), (395, 415, 307, 231), (447, 450, 436, 442), (482, 480, 414, 391), (397, 416, 415, 395), (391, 414, 416, 397), (404, 412, 308), (403, 411, 412, 404), (402, 410, 411, 403), (401, 409, 410, 402), (373, 420, 421, 374), (372, 419, 420, 373), (371, 418, 419, 372), (370, 417, 418, 371), (246, 293, 417, 370), (366, 425, 426, 368), (362, 423, 424, 364), (240, 298, 422, 360), (364, 424, 425, 366), (360, 422, 423, 362), (366, 427, 428, 364), (364, 428, 429, 362), (362, 429, 430, 360), (360, 430, 332, 240), (406, 432, 434, 408), (408, 434, 433, 407), (479, 481, 432, 406), (443, 444, 405, 413), (407, 433, 331, 307), (396, 439, 440, 398), (359, 435, 439, 396), (398, 440, 438, 392), (452, 458, 437, 387), (444, 449, 431, 405), (427, 366, 445, 449), (387, 437, 450, 447), (461, 385, 446, 465), (409, 401, 444, 443), (401, 427, 449, 444), (387, 447, 470, 467), (447, 442, 469, 470), (442, 436, 384), (380, 409, 441), (443, 413, 386, 448), (385, 388, 445, 446), (483, 484, 458, 452), (405, 431, 457, 455), (386, 413, 456, 451), (413, 405, 455, 456), (431, 388, 454, 457), (477, 478, 454, 453), (483, 452, 451, 482), (485, 477, 453, 466), (484, 485, 466, 458), (437, 461, 465, 450), (439, 463, 464, 440), (435, 459, 463, 439), (440, 464, 462, 438), (458, 466, 461, 437), (450, 465, 460, 436), (438, 462, 485, 484), (467, 452, 387), (451, 468, 386), (471, 472, 384, 369), (469, 472, 476, 473), (467, 470, 474, 468), (470, 469, 473, 474), (468, 474, 448, 386), (475, 476, 472, 471), (474, 473, 441, 448), (473, 476, 380, 441), (462, 389, 477, 485), (392, 483, 482, 391), (389, 390, 478, 477), (392, 438, 484, 483), (455, 457, 481, 479), (451, 456, 480, 482), (456, 455, 479, 480), (457, 454, 478, 481), (420, 367, 475), (421, 420, 475, 471), (421, 369, 489, 545), (545, 489, 491, 546), (546, 491, 493, 547), (547, 493, 495, 548), (549, 599, 497), (550, 503, 504, 551), (552, 505, 506, 553), (537, 508, 511, 538), (487, 359, 127), (426, 379, 503, 550), (537, 571, 576, 569), (570, 512, 600, 597), (506, 501, 502, 507), (505, 500, 501, 506), (504, 499, 500, 505), (503, 498, 499, 504), (379, 374, 498, 503), (551, 504, 505, 552), (553, 506, 507, 554), (493, 511, 508, 495), (491, 510, 511, 493), (508, 604, 603, 495), (509, 510, 491, 489), (384, 509, 489, 369), (538, 511, 510, 539), (539, 510, 509, 540), (540, 509, 384, 436), (574, 573, 494, 496), (561, 522, 358, 459), (358, 486, 128), (593, 574, 496, 588), (594, 581, 513, 589), (580, 595, 596, 579), (581, 582, 516, 513), (527, 528, 518, 517), (526, 520, 519, 525), (592, 527, 517, 590), (609, 606, 518, 560), (587, 486, 521, 591), (487, 524, 523, 359), (486, 358, 522, 521), (562, 528, 522, 561), (560, 518, 528, 562), (591, 521, 527, 592), (524, 526, 525, 523), (521, 522, 528, 527), (542, 534, 536, 544), (544, 536, 535, 543), (608, 607, 534, 542), (577, 573, 516, 559), (543, 535, 435), (558, 532, 436, 460), (557, 531, 532, 558), (556, 530, 531, 557), (555, 529, 530, 556), (523, 543, 435, 359), (575, 578, 564, 570), (610, 608, 542, 519), (525, 544, 543, 523), (519, 542, 544, 525), (532, 540, 436), (531, 539, 540, 532), (530, 538, 539, 531), (529, 537, 538, 530), (501, 548, 549, 502), (500, 547, 548, 501), (499, 546, 547, 500), (498, 545, 546, 499), (374, 421, 545, 498), (494, 553, 554, 496), (490, 551, 552, 492), (368, 426, 550, 488), (492, 552, 553, 494), (488, 550, 551, 490), (494, 555, 556, 492), (492, 556, 557, 490), (490, 557, 558, 488), (488, 558, 460, 368), (534, 560, 562, 536), (536, 562, 561, 535), (607, 609, 560, 534), (571, 572, 533, 541), (535, 561, 459, 435), (524, 567, 568, 526), (487, 563, 567, 524), (526, 568, 566, 520), (580, 586, 565, 515), (572, 577, 559, 533), (555, 494, 573, 577), (515, 565, 578, 575), (589, 513, 574, 593), (537, 529, 572, 571), (529, 555, 577, 572), (515, 575, 598, 595), (575, 570, 597, 598), (570, 564, 512), (508, 537, 569), (571, 541, 514, 576), (513, 516, 573, 574), (611, 612, 586, 580), (533, 559, 585, 583), (514, 541, 584, 579), (541, 533, 583, 584), (559, 516, 582, 585), (605, 606, 582, 581), (611, 580, 579, 610), (613, 605, 581, 594), (612, 613, 594, 586), (565, 589, 593, 578), (567, 591, 592, 568), (563, 587, 591, 567), (568, 592, 590, 566), (586, 594, 589, 565), (578, 593, 588, 564), (566, 590, 613, 612), (595, 580, 515), (579, 596, 514), (599, 600, 512, 497), (597, 600, 604, 601), (595, 598, 602, 596), (598, 597, 601, 602), (596, 602, 576, 514), (603, 604, 600, 599), (602, 601, 569, 576), (601, 604, 508, 569), (590, 517, 605, 613), (520, 611, 610, 519), (517, 518, 606, 605), (520, 566, 612, 611), (583, 585, 609, 607), (579, 584, 608, 610), (584, 583, 607, 608), (585, 582, 606, 609), (548, 495, 603), (549, 548, 603, 599), (549, 497, 617, 673), (673, 617, 619, 674), (674, 619, 621, 675), (675, 621, 623, 676), (677, 727, 625), (678, 631, 632, 679), (680, 633, 634, 681), (665, 636, 639, 666), (615, 487, 127), (554, 507, 631, 678), (665, 699, 704, 697), (698, 640, 728, 725), (634, 629, 630, 635), (633, 628, 629, 634), (632, 627, 628, 633), (631, 626, 627, 632), (507, 502, 626, 631), (679, 632, 633, 680), (681, 634, 635, 682), (621, 639, 636, 623), (619, 638, 639, 621), (636, 732, 731, 623), (637, 638, 619, 617), (512, 637, 617, 497), (666, 639, 638, 667), (667, 638, 637, 668), (668, 637, 512, 564), (702, 701, 622, 624), (689, 650, 486, 587), (486, 614, 128), (721, 702, 624, 716), (722, 709, 641, 717), (708, 723, 724, 707), (709, 710, 644, 641), (655, 656, 646, 645), (654, 648, 647, 653), (720, 655, 645, 718), (737, 734, 646, 688), (715, 614, 649, 719), (615, 652, 651, 487), (614, 486, 650, 649), (690, 656, 650, 689), (688, 646, 656, 690), (719, 649, 655, 720), (652, 654, 653, 651), (649, 650, 656, 655), (670, 662, 664, 672), (672, 664, 663, 671), (736, 735, 662, 670), (705, 701, 644, 687), (671, 663, 563), (686, 660, 564, 588), (685, 659, 660, 686), (684, 658, 659, 685), (683, 657, 658, 684), (651, 671, 563, 487), (703, 706, 692, 698), (738, 736, 670, 647), (653, 672, 671, 651), (647, 670, 672, 653), (660, 668, 564), (659, 667, 668, 660), (658, 666, 667, 659), (657, 665, 666, 658), (629, 676, 677, 630), (628, 675, 676, 629), (627, 674, 675, 628), (626, 673, 674, 627), (502, 549, 673, 626), (622, 681, 682, 624), (618, 679, 680, 620), (496, 554, 678, 616), (620, 680, 681, 622), (616, 678, 679, 618), (622, 683, 684, 620), (620, 684, 685, 618), (618, 685, 686, 616), (616, 686, 588, 496), (662, 688, 690, 664), (664, 690, 689, 663), (735, 737, 688, 662), (699, 700, 661, 669), (663, 689, 587, 563), (652, 695, 696, 654), (615, 691, 695, 652), (654, 696, 694, 648), (708, 714, 693, 643), (700, 705, 687, 661), (683, 622, 701, 705), (643, 693, 706, 703), (717, 641, 702, 721), (665, 657, 700, 699), (657, 683, 705, 700), (643, 703, 726, 723), (703, 698, 725, 726), (698, 692, 640), (636, 665, 697), (699, 669, 642, 704), (641, 644, 701, 702), (739, 740, 714, 708), (661, 687, 713, 711), (642, 669, 712, 707), (669, 661, 711, 712), (687, 644, 710, 713), (733, 734, 710, 709), (739, 708, 707, 738), (741, 733, 709, 722), (740, 741, 722, 714), (693, 717, 721, 706), (695, 719, 720, 696), (691, 715, 719, 695), (696, 720, 718, 694), (714, 722, 717, 693), (706, 721, 716, 692), (694, 718, 741, 740), (723, 708, 643), (707, 724, 642), (727, 728, 640, 625), (725, 728, 732, 729), (723, 726, 730, 724), (726, 725, 729, 730), (724, 730, 704, 642), (731, 732, 728, 727), (730, 729, 697, 704), (729, 732, 636, 697), (718, 645, 733, 741), (648, 739, 738, 647), (645, 646, 734, 733), (648, 694, 740, 739), (711, 713, 737, 735), (707, 712, 736, 738), (712, 711, 735, 736), (713, 710, 734, 737), (676, 623, 731), (677, 676, 731, 727), (98, 791, 742, 0), (96, 790, 791, 98), (94, 789, 790, 96), (92, 788, 789, 94), (90, 787, 788, 92), (88, 786, 787, 90), (86, 785, 786, 88), (84, 784, 785, 86), (82, 783, 784, 84), (80, 782, 783, 82), (78, 781, 782, 80), (76, 780, 781, 78), (74, 779, 780, 76), (72, 778, 779, 74), (70, 777, 778, 72), (68, 776, 777, 70), (66, 775, 776, 68), (64, 774, 775, 66), (62, 773, 774, 64), (60, 772, 773, 62), (58, 771, 772, 60), (56, 770, 771, 58), (54, 769, 770, 56), (52, 768, 769, 54), (50, 767, 768, 52), (48, 766, 767, 50), (46, 765, 766, 48), (44, 764, 765, 46), (42, 763, 764, 44), (40, 762, 763, 42), (38, 761, 762, 40), (36, 760, 761, 38), (34, 759, 760, 36), (32, 758, 759, 34), (30, 757, 758, 32), (28, 756, 757, 30), (26, 755, 756, 28), (24, 754, 755, 26), (22, 753, 754, 24), (20, 752, 753, 22), (18, 751, 752, 20), (16, 750, 751, 18), (14, 749, 750, 16), (12, 748, 749, 14), (10, 747, 748, 12), (8, 746, 747, 10), (6, 745, 746, 8), (4, 744, 745, 6), (2, 743, 744, 4), (0, 742, 743, 2), (791, 841, 792, 742), (790, 840, 841, 791), (789, 839, 840, 790), (788, 838, 839, 789), (787, 837, 838, 788), (786, 836, 837, 787), (785, 835, 836, 786), (784, 834, 835, 785), (783, 833, 834, 784), (782, 832, 833, 783), (781, 831, 832, 782), (780, 830, 831, 781), (779, 829, 830, 780), (778, 828, 829, 779), (777, 827, 828, 778), (776, 826, 827, 777), (775, 825, 826, 776), (774, 824, 825, 775), (773, 823, 824, 774), (772, 822, 823, 773), (771, 821, 822, 772), (770, 820, 821, 771), (769, 819, 820, 770), (768, 818, 819, 769), (767, 817, 818, 768), (766, 816, 817, 767), (765, 815, 816, 766), (764, 814, 815, 765), (763, 813, 814, 764), (762, 812, 813, 763), (761, 811, 812, 762), (760, 810, 811, 761), (759, 809, 810, 760), (758, 808, 809, 759), (757, 807, 808, 758), (756, 806, 807, 757), (755, 805, 806, 756), (754, 804, 805, 755), (753, 803, 804, 754), (752, 802, 803, 753), (751, 801, 802, 752), (750, 800, 801, 751), (749, 799, 800, 750), (748, 798, 799, 749), (747, 797, 798, 748), (746, 796, 797, 747), (745, 795, 796, 746), (744, 794, 795, 745), (743, 793, 794, 744), (742, 792, 793, 743), (1, 3, 842, 843), (3, 5, 844, 842), (5, 7, 845, 844), (7, 9, 846, 845), (9, 11, 847, 846), (11, 13, 848, 847), (13, 15, 849, 848), (15, 17, 850, 849), (17, 19, 851, 850), (19, 21, 852, 851), (21, 23, 853, 852), (23, 25, 854, 853), (25, 27, 855, 854), (27, 29, 856, 855), (29, 31, 857, 856), (31, 33, 858, 857), (33, 35, 859, 858), (35, 37, 860, 859), (37, 39, 861, 860), (39, 41, 862, 861), (41, 43, 863, 862), (43, 45, 864, 863), (45, 47, 865, 864), (47, 49, 866, 865), (49, 51, 867, 866), (51, 53, 868, 867), (53, 55, 869, 868), (55, 57, 870, 869), (57, 59, 871, 870), (59, 61, 872, 871), (61, 63, 873, 872), (63, 65, 874, 873), (65, 67, 875, 874), (67, 69, 876, 875), (69, 71, 877, 876), (71, 73, 878, 877), (73, 75, 879, 878), (75, 77, 880, 879), (77, 79, 881, 880), (79, 81, 882, 881), (81, 83, 883, 882), (83, 85, 884, 883), (85, 87, 885, 884), (87, 89, 886, 885), (89, 91, 887, 886), (91, 93, 888, 887), (93, 95, 889, 888), (95, 97, 890, 889), (97, 99, 891, 890), (99, 1, 843, 891)])
me_valve.polygons.foreach_set('use_smooth', [True] * 876)
me_valve.use_remesh_preserve_volume = False
me_valve.use_remesh_preserve_attributes = False
me_valve.use_mirror_vertex_groups = False
me_valve.update()

# ---- objects
ob_valve = bpy.data.objects.new('valve', me_valve)
ob_empty = bpy.data.objects.new('Empty', None)

# ---- transforms, parenting, visibility, modifiers, constraints
ob_valve.location = (0.0, 0.0, 0.0)
ob_valve.lineart.crease_threshold = 0.0
ob_empty.location = (0.0, 0.0, 0.1046)
ob_empty.rotation_euler = (0.0, -0.0, -1.257)
ob_empty.empty_image_offset = (0.0, 0.0)
ob_empty.hide_viewport = True
ob_empty.lineart.crease_threshold = 0.0

# ---- collection membership
col_collection_1.objects.link(ob_valve)
col_collection_1.objects.link(ob_empty)

# ---- scene / render settings (as saved in the file)
scene.frame_start = 1; scene.frame_end = 250; scene.frame_set(36)
scene.render.engine = 'BLENDER_EEVEE_NEXT'
scene.render.resolution_percentage = 50
scene.render.dither_intensity = 0.0
scene.cycles.use_denoising = False
scene.cycles.samples = 128
scene.cycles.sampling_pattern = 'TABULATED_SOBOL'
scene.cycles.light_sampling_threshold = 0.0
scene.cycles.use_adaptive_sampling = False
scene.cycles.use_light_tree = False
scene.cycles.blur_glossy = 0.0
scene.cycles.sample_clamp_indirect = 0.0
scene.view_settings.view_transform = 'Standard'
bpy.context.view_layer.update()

# ---- added for rendering (the .blend has no active camera and no usable light): camera, sun
cam_auto = bpy.data.cameras.new('AutoCamera')
cam_auto.lens = 50.0
cam_auto.sensor_width = 36.0
cam_auto.clip_end = 1000.0
ob_auto_camera = bpy.data.objects.new('AutoCamera', cam_auto)
scene.collection.objects.link(ob_auto_camera)
ob_auto_camera.location = (2.40418, -2.88019, 2.67307)
ob_auto_camera.rotation_euler = (1.09748, -7.21219e-08, 0.694738)
scene.camera = ob_auto_camera
light_auto_sun = bpy.data.lights.new('AutoSun', 'SUN')
light_auto_sun.energy = 3.0
light_auto_sun.angle = 0.0523599
ob_auto_sun = bpy.data.objects.new('AutoSun', light_auto_sun)
scene.collection.objects.link(ob_auto_sun)
ob_auto_sun.rotation_euler = (0.872665, 0.174533, 0.523599)
bpy.context.view_layer.update()
